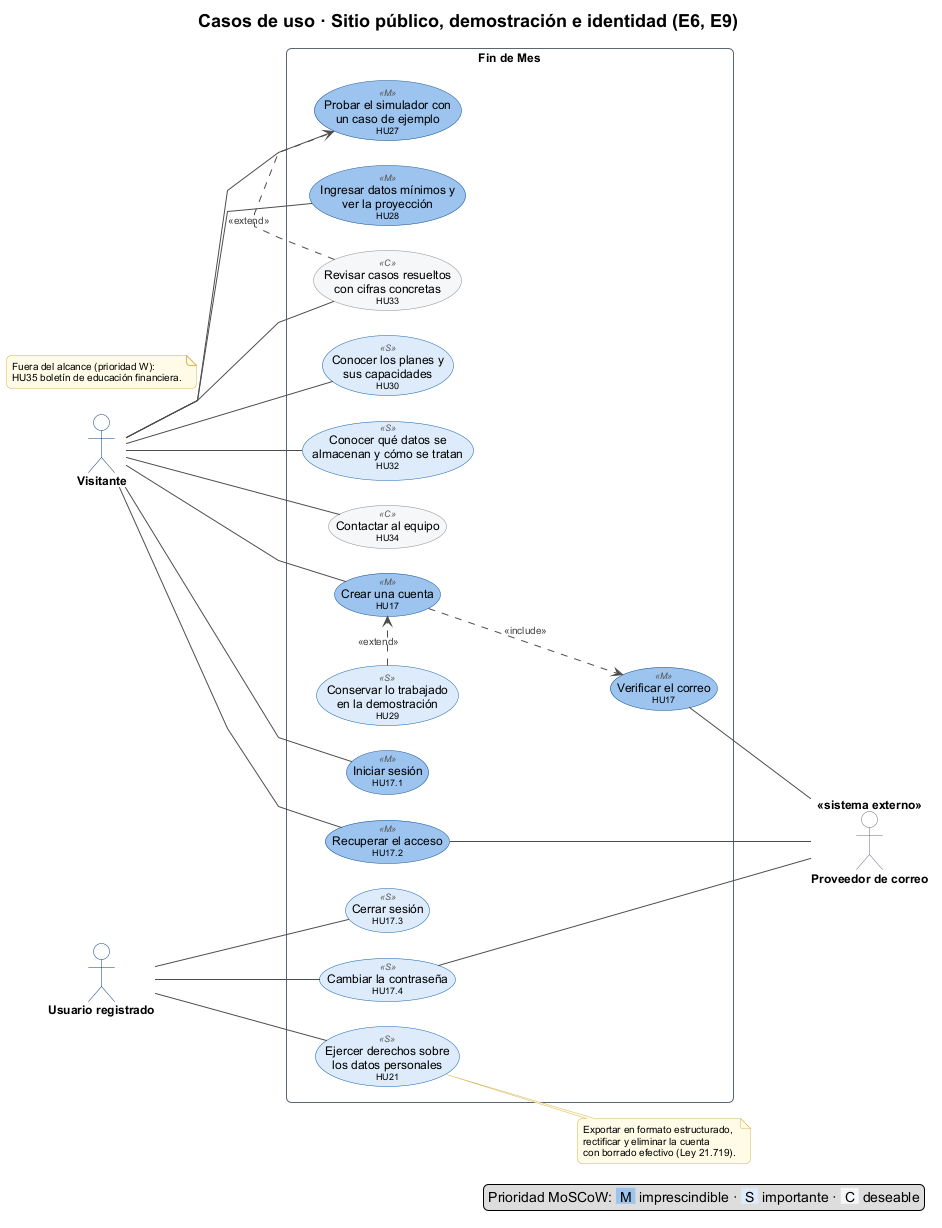

The diagram above was rendered by PlantUML. Its source (embedded in the PNG):
@startuml cu-1-sitio-publico-e-identidad
!include ../uml-style.iuml
title Casos de uso · Sitio público, demostración e identidad (E6, E9)
left to right direction

actor "Visitante" as V
actor "Usuario registrado" as U
actor "Proveedor de correo" <<sistema externo>> as MAIL

rectangle "Fin de Mes" {
  usecase "Probar el simulador con\nun caso de ejemplo\n<size:9>HU27</size>" as HU27 <<M>>
  usecase "Ingresar datos mínimos y\nver la proyección\n<size:9>HU28</size>" as HU28 <<M>>
  usecase "Revisar casos resueltos\ncon cifras concretas\n<size:9>HU33</size>" as HU33 <<C>>
  usecase "Conocer los planes y\nsus capacidades\n<size:9>HU30</size>" as HU30 <<S>>
  usecase "Conocer qué datos se\nalmacenan y cómo se tratan\n<size:9>HU32</size>" as HU32 <<S>>
  usecase "Contactar al equipo\n<size:9>HU34</size>" as HU34 <<C>>
  usecase "Crear una cuenta\n<size:9>HU17</size>" as HU17 <<M>>
  usecase "Verificar el correo\n<size:9>HU17</size>" as VERIFY <<M>>
  usecase "Conservar lo trabajado\nen la demostración\n<size:9>HU29</size>" as HU29 <<S>>
  usecase "Iniciar sesión\n<size:9>HU17.1</size>" as HU171 <<M>>
  usecase "Recuperar el acceso\n<size:9>HU17.2</size>" as HU172 <<M>>
  usecase "Cerrar sesión\n<size:9>HU17.3</size>" as HU173 <<S>>
  usecase "Cambiar la contraseña\n<size:9>HU17.4</size>" as HU174 <<S>>
  usecase "Ejercer derechos sobre\nlos datos personales\n<size:9>HU21</size>" as HU21 <<S>>
}

V -- HU27
V -- HU28
V -- HU33
V -- HU30
V -- HU32
V -- HU34
V -- HU17
V -- HU171
V -- HU172

U -- HU173
U -- HU174
U -- HU21

HU17 ..> VERIFY : <<include>>
HU29 .[norank].> HU17 : <<extend>>
HU33 .[norank].> HU27 : <<extend>>

VERIFY -- MAIL
HU172 -- MAIL
HU174 -- MAIL

note right of HU21
  Exportar en formato estructurado,
  rectificar y eliminar la cuenta
  con borrado efectivo (Ley 21.719).
end note

note "Fuera del alcance (prioridad W):\nHU35 boletín de educación financiera." as OUT

legend right
  Prioridad MoSCoW: <back:#9CC3EE> M </back> imprescindible · <back:#DCEBFA> S </back> importante · <back:#F4F6F8> C </back> deseable
end legend
@enduml